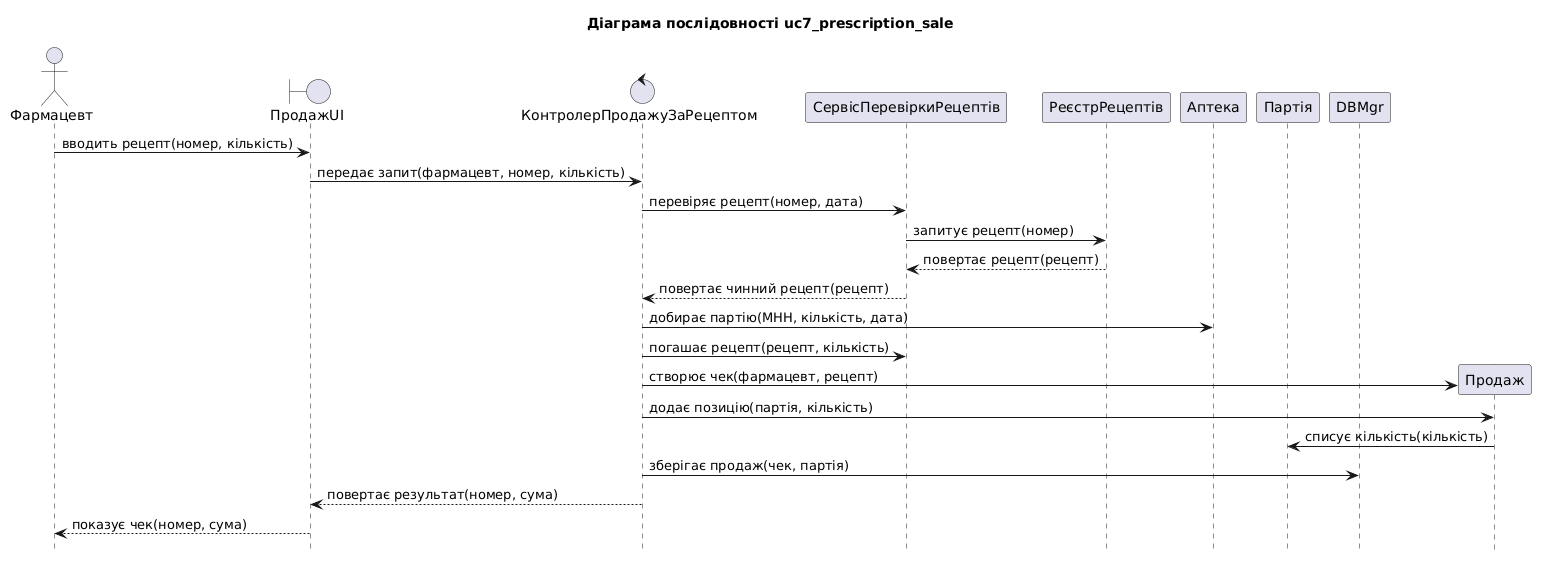

The diagram above was rendered by PlantUML. Its source (embedded in the PNG):
@startuml uc7_prescription_sale
title Діаграма послідовності uc7_prescription_sale
hide footbox

actor "Фармацевт" as P1
boundary "ПродажUI" as P2
control "КонтролерПродажуЗаРецептом" as P3
participant "СервісПеревіркиРецептів" as P4
participant "РеєстрРецептів" as P5
participant "Аптека" as P6
participant "Партія" as P8
participant "DBMgr" as P9

P1 -> P2 : вводить рецепт(номер, кількість)
P2 -> P3 : передає запит(фармацевт, номер, кількість)
P3 -> P4 : перевіряє рецепт(номер, дата)
P4 -> P5 : запитує рецепт(номер)
P5 --> P4 : повертає рецепт(рецепт)
P4 --> P3 : повертає чинний рецепт(рецепт)
P3 -> P6 : добирає партію(МНН, кількість, дата)
P3 -> P4 : погашає рецепт(рецепт, кількість)
create participant "Продаж" as P7
P3 -> P7 : створює чек(фармацевт, рецепт)
P3 -> P7 : додає позицію(партія, кількість)
P7 -> P8 : списує кількість(кількість)
P3 -> P9 : зберігає продаж(чек, партія)
P3 --> P2 : повертає результат(номер, сума)
P2 --> P1 : показує чек(номер, сума)
@enduml